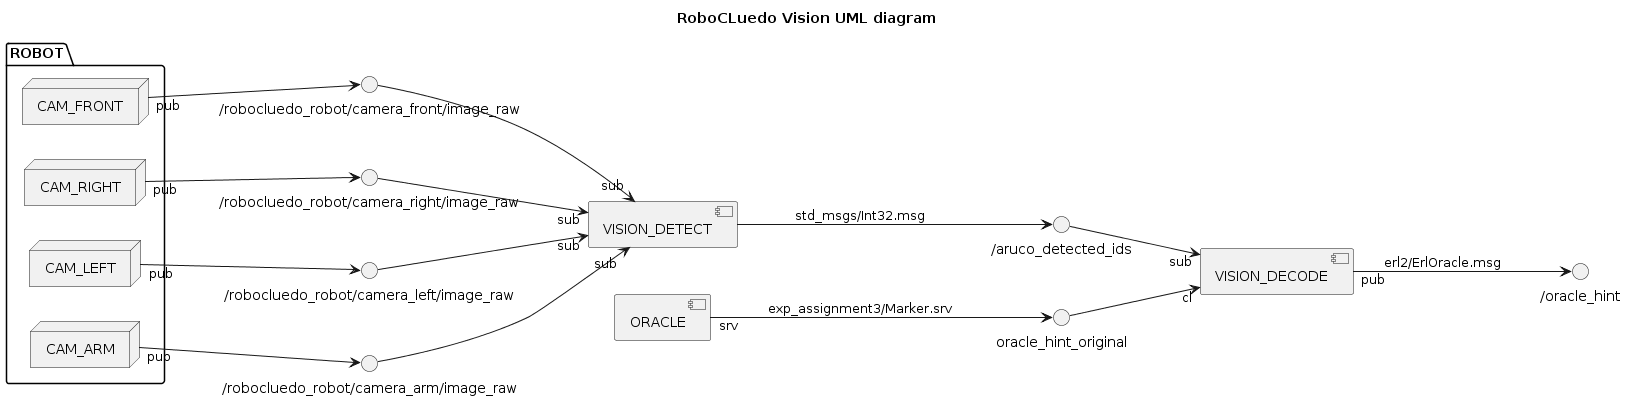

The diagram above was rendered by PlantUML. Its source (embedded in the PNG):
@startuml

title RoboCLuedo Vision UML diagram
left to right direction

''' ENTITIES
component VISION_DETECT
component VISION_DECODE
component ORACLE
package ROBOT {
node CAM_ARM
node CAM_LEFT
node CAM_RIGHT
node CAM_FRONT

CAM_ARM -[hidden]> CAM_LEFT
CAM_LEFT -[hidden]> CAM_RIGHT
CAM_RIGHT -[hidden]> CAM_FRONT
}

() "/robocluedo_robot/camera_arm/image_raw" as TOPIC_ARM
() "/robocluedo_robot/camera_front/image_raw" as TOPIC_FRONT
() "/robocluedo_robot/camera_left/image_raw" as TOPIC_LEFT
() "/robocluedo_robot/camera_right/image_raw" as TOPIC_RIGHT

CAM_ARM "pub" --> TOPIC_ARM
CAM_LEFT "pub" --> TOPIC_LEFT
CAM_RIGHT "pub" --> TOPIC_RIGHT
CAM_FRONT "pub" --> TOPIC_FRONT

TOPIC_ARM --> "sub" VISION_DETECT
TOPIC_FRONT --> "sub" VISION_DETECT
TOPIC_LEFT --> "sub" VISION_DETECT
TOPIC_RIGHT --> "sub" VISION_DETECT

() "/aruco_detected_ids" as TOPIC_IDS
VISION_DETECT --> TOPIC_IDS : std_msgs/Int32.msg

TOPIC_IDS --> "sub" VISION_DECODE

() "oracle_hint_original" as SRV_REAL_ORACLE
ORACLE "srv" --> SRV_REAL_ORACLE : exp_assignment3/Marker.srv

SRV_REAL_ORACLE --> "cl" VISION_DECODE

() "/oracle_hint" as TOPIC_ORACLE
VISION_DECODE "pub" --> TOPIC_ORACLE : erl2/ErlOracle.msg

@enduml